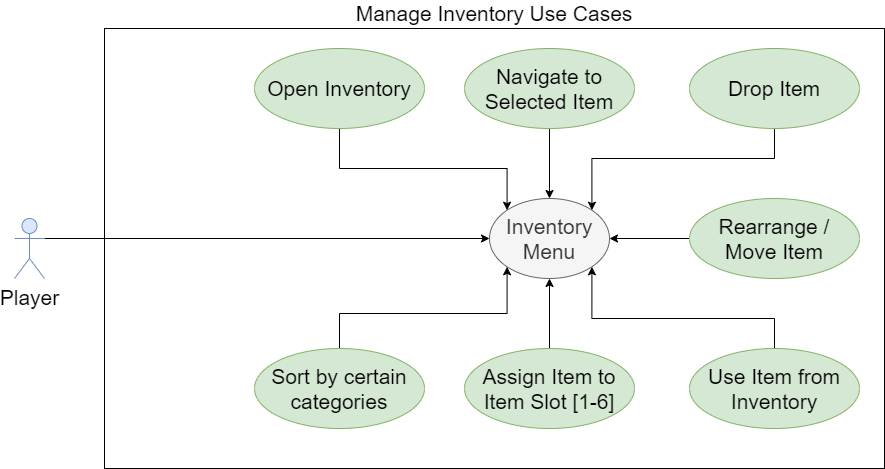

The diagram above was exported from draw.io. Its source (the exported page's mxGraphModel, read from the mxfile embedded in the PNG):
<mxGraphModel dx="1422" dy="713" grid="1" gridSize="10" guides="1" tooltips="1" connect="1" arrows="1" fold="1" page="1" pageScale="1" pageWidth="850" pageHeight="1100" math="0" shadow="0">
  <root>
    <mxCell id="0" />
    <mxCell id="1" parent="0" />
    <mxCell id="v_QrsMh10wvFZ7hn5J_0-1" value="Manage Inventory Use Cases" style="rounded=0;whiteSpace=wrap;html=1;labelPosition=center;verticalLabelPosition=top;align=center;verticalAlign=bottom;fontSize=21;" parent="1" vertex="1">
      <mxGeometry x="140" y="200" width="780" height="440" as="geometry" />
    </mxCell>
    <mxCell id="v_QrsMh10wvFZ7hn5J_0-5" style="edgeStyle=orthogonalEdgeStyle;rounded=0;orthogonalLoop=1;jettySize=auto;html=1;exitX=1;exitY=0.3333333333333333;exitDx=0;exitDy=0;exitPerimeter=0;entryX=0;entryY=0.5;entryDx=0;entryDy=0;fontSize=21;" parent="1" source="v_QrsMh10wvFZ7hn5J_0-2" target="v_QrsMh10wvFZ7hn5J_0-4" edge="1">
      <mxGeometry relative="1" as="geometry" />
    </mxCell>
    <mxCell id="v_QrsMh10wvFZ7hn5J_0-2" value="Player" style="shape=umlActor;verticalLabelPosition=bottom;verticalAlign=top;html=1;fontSize=21;fillColor=#dae8fc;strokeColor=#6c8ebf;" parent="1" vertex="1">
      <mxGeometry x="50" y="390" width="30" height="60" as="geometry" />
    </mxCell>
    <mxCell id="v_QrsMh10wvFZ7hn5J_0-4" value="Inventory&lt;br&gt;Menu" style="ellipse;whiteSpace=wrap;html=1;fontSize=21;fillColor=#f5f5f5;strokeColor=#666666;fontColor=#333333;" parent="1" vertex="1">
      <mxGeometry x="525" y="370" width="120" height="80" as="geometry" />
    </mxCell>
    <mxCell id="v_QrsMh10wvFZ7hn5J_0-13" style="edgeStyle=orthogonalEdgeStyle;rounded=0;orthogonalLoop=1;jettySize=auto;html=1;exitX=0.5;exitY=1;exitDx=0;exitDy=0;entryX=0.5;entryY=0;entryDx=0;entryDy=0;fontSize=21;" parent="1" source="v_QrsMh10wvFZ7hn5J_0-7" target="v_QrsMh10wvFZ7hn5J_0-4" edge="1">
      <mxGeometry relative="1" as="geometry" />
    </mxCell>
    <mxCell id="v_QrsMh10wvFZ7hn5J_0-7" value="Navigate to&lt;br&gt;Selected Item" style="ellipse;whiteSpace=wrap;html=1;fontSize=21;fillColor=#d5e8d4;strokeColor=#82b366;" parent="1" vertex="1">
      <mxGeometry x="500" y="220" width="170" height="80" as="geometry" />
    </mxCell>
    <mxCell id="v_QrsMh10wvFZ7hn5J_0-16" style="edgeStyle=orthogonalEdgeStyle;rounded=0;orthogonalLoop=1;jettySize=auto;html=1;exitX=0.5;exitY=0;exitDx=0;exitDy=0;entryX=1;entryY=1;entryDx=0;entryDy=0;fontSize=21;" parent="1" source="v_QrsMh10wvFZ7hn5J_0-8" target="v_QrsMh10wvFZ7hn5J_0-4" edge="1">
      <mxGeometry relative="1" as="geometry">
        <Array as="points">
          <mxPoint x="810" y="490" />
          <mxPoint x="627" y="490" />
        </Array>
      </mxGeometry>
    </mxCell>
    <mxCell id="v_QrsMh10wvFZ7hn5J_0-8" value="Use Item from Inventory" style="ellipse;whiteSpace=wrap;html=1;fontSize=21;fillColor=#d5e8d4;strokeColor=#82b366;" parent="1" vertex="1">
      <mxGeometry x="725" y="520" width="170" height="80" as="geometry" />
    </mxCell>
    <mxCell id="v_QrsMh10wvFZ7hn5J_0-14" style="edgeStyle=orthogonalEdgeStyle;rounded=0;orthogonalLoop=1;jettySize=auto;html=1;exitX=0.5;exitY=1;exitDx=0;exitDy=0;entryX=1;entryY=0;entryDx=0;entryDy=0;fontSize=21;" parent="1" source="v_QrsMh10wvFZ7hn5J_0-9" target="v_QrsMh10wvFZ7hn5J_0-4" edge="1">
      <mxGeometry relative="1" as="geometry">
        <Array as="points">
          <mxPoint x="810" y="330" />
          <mxPoint x="627" y="330" />
        </Array>
      </mxGeometry>
    </mxCell>
    <mxCell id="v_QrsMh10wvFZ7hn5J_0-9" value="Drop Item" style="ellipse;whiteSpace=wrap;html=1;fontSize=21;fillColor=#d5e8d4;strokeColor=#82b366;" parent="1" vertex="1">
      <mxGeometry x="725" y="220" width="170" height="80" as="geometry" />
    </mxCell>
    <mxCell id="v_QrsMh10wvFZ7hn5J_0-12" style="edgeStyle=orthogonalEdgeStyle;rounded=0;orthogonalLoop=1;jettySize=auto;html=1;exitX=0.5;exitY=0;exitDx=0;exitDy=0;entryX=0.5;entryY=1;entryDx=0;entryDy=0;fontSize=21;" parent="1" source="v_QrsMh10wvFZ7hn5J_0-10" target="v_QrsMh10wvFZ7hn5J_0-4" edge="1">
      <mxGeometry relative="1" as="geometry" />
    </mxCell>
    <mxCell id="v_QrsMh10wvFZ7hn5J_0-10" value="Assign Item to Item Slot [1-6]" style="ellipse;whiteSpace=wrap;html=1;fontSize=21;fillColor=#d5e8d4;strokeColor=#82b366;" parent="1" vertex="1">
      <mxGeometry x="500" y="520" width="170" height="80" as="geometry" />
    </mxCell>
    <mxCell id="v_QrsMh10wvFZ7hn5J_0-15" style="edgeStyle=orthogonalEdgeStyle;rounded=0;orthogonalLoop=1;jettySize=auto;html=1;exitX=0;exitY=0.5;exitDx=0;exitDy=0;fontSize=21;entryX=1;entryY=0.5;entryDx=0;entryDy=0;" parent="1" source="v_QrsMh10wvFZ7hn5J_0-11" target="v_QrsMh10wvFZ7hn5J_0-4" edge="1">
      <mxGeometry relative="1" as="geometry">
        <mxPoint x="530" y="420" as="targetPoint" />
      </mxGeometry>
    </mxCell>
    <mxCell id="v_QrsMh10wvFZ7hn5J_0-11" value="Rearrange / Move Item" style="ellipse;whiteSpace=wrap;html=1;fontSize=21;fillColor=#d5e8d4;strokeColor=#82b366;" parent="1" vertex="1">
      <mxGeometry x="725" y="370" width="170" height="80" as="geometry" />
    </mxCell>
    <mxCell id="v_QrsMh10wvFZ7hn5J_0-18" style="edgeStyle=orthogonalEdgeStyle;rounded=0;orthogonalLoop=1;jettySize=auto;html=1;exitX=0.5;exitY=1;exitDx=0;exitDy=0;entryX=0;entryY=0;entryDx=0;entryDy=0;fontSize=21;" parent="1" source="v_QrsMh10wvFZ7hn5J_0-17" target="v_QrsMh10wvFZ7hn5J_0-4" edge="1">
      <mxGeometry relative="1" as="geometry">
        <Array as="points">
          <mxPoint x="375" y="340" />
          <mxPoint x="543" y="340" />
        </Array>
      </mxGeometry>
    </mxCell>
    <mxCell id="v_QrsMh10wvFZ7hn5J_0-17" value="Open Inventory" style="ellipse;whiteSpace=wrap;html=1;fontSize=21;fillColor=#d5e8d4;strokeColor=#82b366;" parent="1" vertex="1">
      <mxGeometry x="290" y="220" width="170" height="80" as="geometry" />
    </mxCell>
    <mxCell id="v_QrsMh10wvFZ7hn5J_0-20" style="edgeStyle=orthogonalEdgeStyle;rounded=0;orthogonalLoop=1;jettySize=auto;html=1;exitX=0.5;exitY=0;exitDx=0;exitDy=0;entryX=0;entryY=1;entryDx=0;entryDy=0;fontSize=21;" parent="1" source="v_QrsMh10wvFZ7hn5J_0-19" target="v_QrsMh10wvFZ7hn5J_0-4" edge="1">
      <mxGeometry relative="1" as="geometry" />
    </mxCell>
    <mxCell id="v_QrsMh10wvFZ7hn5J_0-19" value="Sort by certain categories" style="ellipse;whiteSpace=wrap;html=1;fontSize=21;fillColor=#d5e8d4;strokeColor=#82b366;" parent="1" vertex="1">
      <mxGeometry x="290" y="520" width="170" height="80" as="geometry" />
    </mxCell>
  </root>
</mxGraphModel>